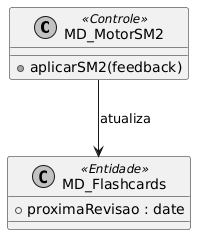

The diagram above was rendered by PlantUML. Its source (embedded in the PNG):
@startuml
skinparam monochrome true
class MD_MotorSM2 <<Controle>> {
    +aplicarSM2(feedback)
}
class MD_Flashcards <<Entidade>> {
    +proximaRevisao : date
}
MD_MotorSM2 --> MD_Flashcards : atualiza
@enduml